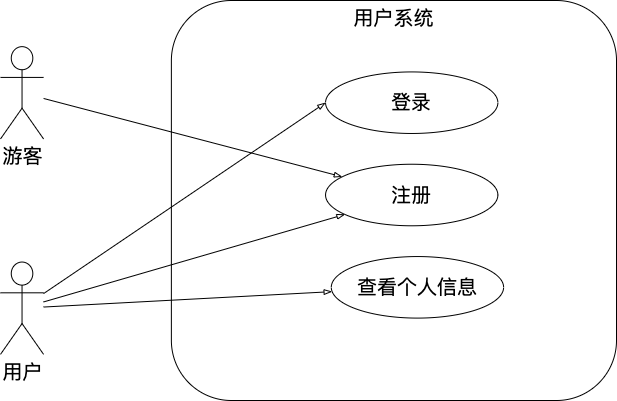

The diagram above was exported from draw.io. Its source (the exported page's mxGraphModel, read from the mxfile embedded in the PNG):
<mxGraphModel dx="1773" dy="646" grid="1" gridSize="10" guides="1" tooltips="1" connect="1" arrows="1" fold="1" page="1" pageScale="1" pageWidth="827" pageHeight="1169" math="0" shadow="0">
  <root>
    <mxCell id="0" />
    <mxCell id="1" parent="0" />
    <mxCell id="exlh-CDyzzSy1dQOuF_Z-22" value="" style="group;fontSize=20;" vertex="1" connectable="0" parent="1">
      <mxGeometry x="-720" y="150" width="616" height="400" as="geometry" />
    </mxCell>
    <mxCell id="aJQ6uzL6JxAKQiPIEx5t-4" value="用户系统" style="rounded=1;whiteSpace=wrap;html=1;horizontal=1;verticalAlign=top;spacingTop=0;fontSize=20;" parent="exlh-CDyzzSy1dQOuF_Z-22" vertex="1">
      <mxGeometry x="170.8717948717949" width="445.1282051282052" height="400.0000000000001" as="geometry" />
    </mxCell>
    <mxCell id="Eiskz-Xumw2FYr_PszBJ-1" value="游客" style="shape=umlActor;verticalLabelPosition=bottom;verticalAlign=top;html=1;outlineConnect=0;spacingTop=0;fontSize=20;" parent="exlh-CDyzzSy1dQOuF_Z-22" vertex="1">
      <mxGeometry y="46.153846153846175" width="43.07692307692309" height="92.30769230769235" as="geometry" />
    </mxCell>
    <mxCell id="aJQ6uzL6JxAKQiPIEx5t-3" value="用户" style="shape=umlActor;verticalLabelPosition=bottom;verticalAlign=top;html=1;outlineConnect=0;spacingTop=0;fontSize=20;" parent="exlh-CDyzzSy1dQOuF_Z-22" vertex="1">
      <mxGeometry y="261.53846153846155" width="43.07692307692309" height="92.30769230769235" as="geometry" />
    </mxCell>
    <mxCell id="aJQ6uzL6JxAKQiPIEx5t-5" value="登录" style="ellipse;whiteSpace=wrap;html=1;spacingTop=0;fontSize=20;" parent="exlh-CDyzzSy1dQOuF_Z-22" vertex="1">
      <mxGeometry x="325.05293105010423" y="71.4313186813187" width="172.30769230769235" height="61.53846153846156" as="geometry" />
    </mxCell>
    <mxCell id="aJQ6uzL6JxAKQiPIEx5t-9" style="edgeStyle=none;rounded=0;orthogonalLoop=1;jettySize=auto;html=1;endArrow=blockThin;endFill=0;entryX=0;entryY=0.5;entryDx=0;entryDy=0;spacingTop=0;fontSize=20;" parent="exlh-CDyzzSy1dQOuF_Z-22" source="aJQ6uzL6JxAKQiPIEx5t-3" target="aJQ6uzL6JxAKQiPIEx5t-5" edge="1">
      <mxGeometry relative="1" as="geometry">
        <mxPoint x="229.74358974358978" y="92.30769230769235" as="targetPoint" />
      </mxGeometry>
    </mxCell>
    <mxCell id="aJQ6uzL6JxAKQiPIEx5t-6" value="注册" style="ellipse;whiteSpace=wrap;html=1;spacingTop=0;fontSize=20;" parent="exlh-CDyzzSy1dQOuF_Z-22" vertex="1">
      <mxGeometry x="325.05293105010423" y="163.739010989011" width="172.30769230769235" height="61.53846153846156" as="geometry" />
    </mxCell>
    <mxCell id="aJQ6uzL6JxAKQiPIEx5t-10" style="edgeStyle=none;rounded=0;orthogonalLoop=1;jettySize=auto;html=1;endArrow=blockThin;endFill=0;spacingTop=0;fontSize=20;" parent="exlh-CDyzzSy1dQOuF_Z-22" source="aJQ6uzL6JxAKQiPIEx5t-3" target="aJQ6uzL6JxAKQiPIEx5t-6" edge="1">
      <mxGeometry relative="1" as="geometry" />
    </mxCell>
    <mxCell id="aJQ6uzL6JxAKQiPIEx5t-7" value="查看个人信息" style="ellipse;whiteSpace=wrap;html=1;spacingTop=0;fontSize=20;" parent="exlh-CDyzzSy1dQOuF_Z-22" vertex="1">
      <mxGeometry x="330.79652079369396" y="256.04670329670347" width="172.30769230769235" height="61.53846153846156" as="geometry" />
    </mxCell>
    <mxCell id="aJQ6uzL6JxAKQiPIEx5t-11" style="edgeStyle=none;rounded=0;orthogonalLoop=1;jettySize=auto;html=1;endArrow=blockThin;endFill=0;spacingTop=0;fontSize=20;" parent="exlh-CDyzzSy1dQOuF_Z-22" source="aJQ6uzL6JxAKQiPIEx5t-3" target="aJQ6uzL6JxAKQiPIEx5t-7" edge="1">
      <mxGeometry relative="1" as="geometry" />
    </mxCell>
    <mxCell id="aJQ6uzL6JxAKQiPIEx5t-8" style="rounded=0;orthogonalLoop=1;jettySize=auto;html=1;endArrow=blockThin;endFill=0;spacingTop=0;fontSize=20;" parent="exlh-CDyzzSy1dQOuF_Z-22" source="Eiskz-Xumw2FYr_PszBJ-1" target="aJQ6uzL6JxAKQiPIEx5t-6" edge="1">
      <mxGeometry relative="1" as="geometry" />
    </mxCell>
  </root>
</mxGraphModel>